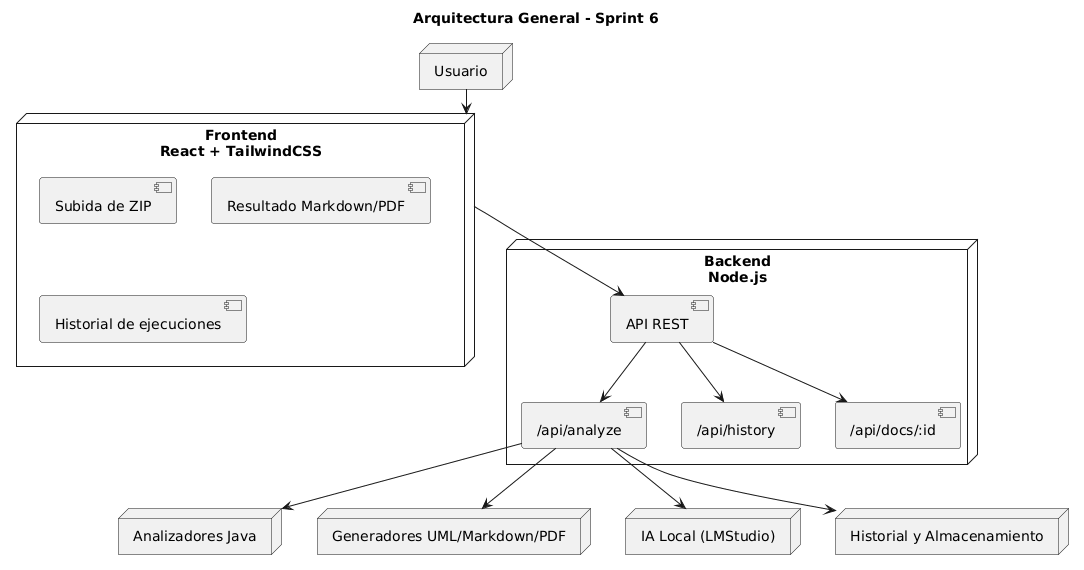

The diagram above was rendered by PlantUML. Its source (embedded in the PNG):
@startuml
title Arquitectura General - Sprint 6

node "Usuario" as User

node "Frontend\nReact + TailwindCSS" as FE {
  component "Subida de ZIP" as Upload
  component "Resultado Markdown/PDF" as Result
  component "Historial de ejecuciones" as HistoryFE
}

node "Backend\nNode.js" as BE {
  component "API REST" as API
  component "/api/analyze" as Analyze
  component "/api/history" as History
  component "/api/docs/:id" as Docs
}

node "Analizadores Java" as Analyzer
node "Generadores UML/Markdown/PDF" as Generators
node "IA Local (LMStudio)" as AI
node "Historial y Almacenamiento" as Storage

User --> FE
FE --> API

API --> Analyze
API --> History
API --> Docs

Analyze --> Analyzer
Analyze --> Generators
Analyze --> AI
Analyze --> Storage
@enduml